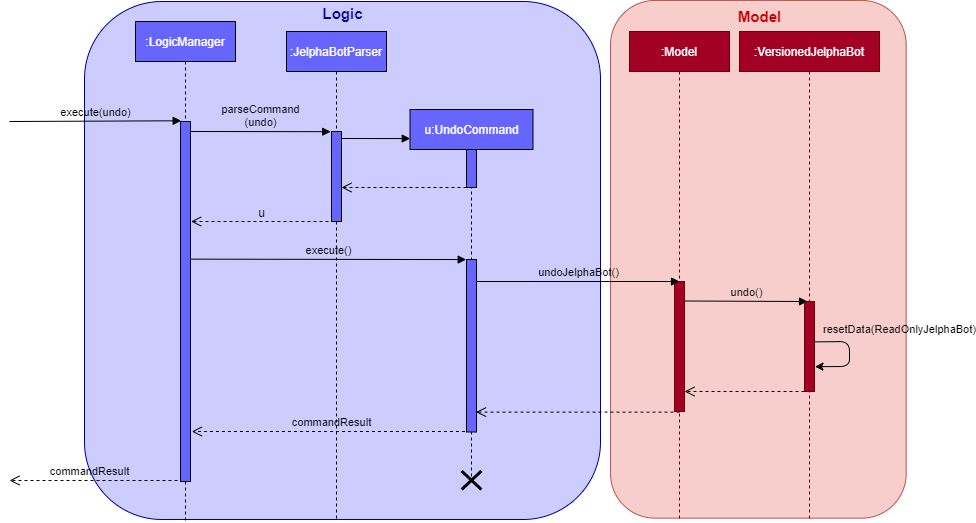

The diagram above was exported from draw.io. Its source (the exported page's mxGraphModel, read from the mxfile embedded in the PNG):
<mxGraphModel dx="1006" dy="636" grid="1" gridSize="10" guides="1" tooltips="1" connect="1" arrows="1" fold="1" page="1" pageScale="1" pageWidth="1100" pageHeight="850" background="#ffffff" math="0" shadow="0">
  <root>
    <mxCell id="0" />
    <mxCell id="1" parent="0" />
    <mxCell id="XIMg-hXaSXd9ASsC19z6-50" value="" style="rounded=1;whiteSpace=wrap;html=1;shadow=0;fillColor=#CCCCFF;strokeColor=#000099;" parent="1" vertex="1">
      <mxGeometry x="135" y="82" width="516" height="518" as="geometry" />
    </mxCell>
    <mxCell id="XIMg-hXaSXd9ASsC19z6-1" value="" style="rounded=1;whiteSpace=wrap;html=1;shadow=0;rotation=-90;fillColor=#f8cecc;strokeColor=#b85450;" parent="1" vertex="1">
      <mxGeometry x="550" y="192" width="517.7" height="295.6" as="geometry" />
    </mxCell>
    <mxCell id="XIMg-hXaSXd9ASsC19z6-18" value="execute(undo)" style="html=1;verticalAlign=bottom;endArrow=block;fillColor=#4D9900;entryX=0.067;entryY=-0.002;entryDx=0;entryDy=0;entryPerimeter=0;labelBackgroundColor=none;" parent="1" target="XIMg-hXaSXd9ASsC19z6-19" edge="1">
      <mxGeometry width="80" relative="1" as="geometry">
        <mxPoint x="60" y="202" as="sourcePoint" />
        <mxPoint x="219.5" y="202" as="targetPoint" />
      </mxGeometry>
    </mxCell>
    <mxCell id="XIMg-hXaSXd9ASsC19z6-43" value="commandResult" style="html=1;verticalAlign=bottom;endArrow=open;dashed=1;endSize=8;fillColor=#4D9900;labelBackgroundColor=none;" parent="1" edge="1">
      <mxGeometry relative="1" as="geometry">
        <mxPoint x="521.5" y="512" as="sourcePoint" />
        <mxPoint x="242.32352941176464" y="512" as="targetPoint" />
      </mxGeometry>
    </mxCell>
    <mxCell id="XIMg-hXaSXd9ASsC19z6-51" value="&lt;font color=&quot;#000099&quot; size=&quot;1&quot;&gt;&lt;b style=&quot;font-size: 15px&quot;&gt;Logic&lt;/b&gt;&lt;/font&gt;" style="text;html=1;align=center;verticalAlign=middle;resizable=0;points=[];autosize=1;" parent="1" vertex="1">
      <mxGeometry x="363" y="84" width="60" height="20" as="geometry" />
    </mxCell>
    <mxCell id="XIMg-hXaSXd9ASsC19z6-21" value="&lt;font color=&quot;#ffffff&quot;&gt;:JelphaBotParser&lt;/font&gt;" style="shape=umlLifeline;perimeter=lifelinePerimeter;whiteSpace=wrap;html=1;container=1;collapsible=0;recursiveResize=0;outlineConnect=0;shadow=0;fillColor=#6666FF;" parent="1" vertex="1">
      <mxGeometry x="337" y="112" width="100" height="488" as="geometry" />
    </mxCell>
    <mxCell id="XIMg-hXaSXd9ASsC19z6-26" value="" style="html=1;verticalAlign=bottom;endArrow=block;fillColor=#4D9900;entryX=0.002;entryY=0.079;entryDx=0;entryDy=0;entryPerimeter=0;" parent="XIMg-hXaSXd9ASsC19z6-21" target="XIMg-hXaSXd9ASsC19z6-25" edge="1">
      <mxGeometry width="80" relative="1" as="geometry">
        <mxPoint x="54" y="107" as="sourcePoint" />
        <mxPoint x="150" y="110" as="targetPoint" />
      </mxGeometry>
    </mxCell>
    <mxCell id="Jgb-Pqbh4HCpnUlxuzG9-2" value="" style="group" parent="XIMg-hXaSXd9ASsC19z6-21" vertex="1" connectable="0">
      <mxGeometry x="45" y="100" width="10" height="90" as="geometry" />
    </mxCell>
    <mxCell id="XIMg-hXaSXd9ASsC19z6-22" value="" style="html=1;points=[];perimeter=orthogonalPerimeter;shadow=0;fillColor=#6666FF;" parent="Jgb-Pqbh4HCpnUlxuzG9-2" vertex="1">
      <mxGeometry width="10" height="90" as="geometry" />
    </mxCell>
    <mxCell id="XIMg-hXaSXd9ASsC19z6-25" value="&lt;font color=&quot;#ffffff&quot;&gt;u:UndoCommand&lt;/font&gt;" style="shape=umlLifeline;perimeter=lifelinePerimeter;whiteSpace=wrap;html=1;container=1;collapsible=0;recursiveResize=0;outlineConnect=0;shadow=0;fillColor=#6666FF;" parent="1" vertex="1">
      <mxGeometry x="460.5" y="190" width="123" height="368" as="geometry" />
    </mxCell>
    <mxCell id="XIMg-hXaSXd9ASsC19z6-20" value="parseCommand&lt;br&gt;(undo)" style="html=1;verticalAlign=bottom;endArrow=block;fillColor=#4D9900;entryX=-0.086;entryY=0.002;entryDx=0;entryDy=0;entryPerimeter=0;labelBackgroundColor=none;" parent="1" target="XIMg-hXaSXd9ASsC19z6-22" edge="1">
      <mxGeometry width="80" relative="1" as="geometry">
        <mxPoint x="241" y="212" as="sourcePoint" />
        <mxPoint x="347" y="212" as="targetPoint" />
        <Array as="points" />
      </mxGeometry>
    </mxCell>
    <mxCell id="bfJtrRkvlipkshoRrTFM-21" value="" style="shape=umlDestroy;whiteSpace=wrap;html=1;strokeWidth=3;fillColor=#ffffff;" parent="1" vertex="1">
      <mxGeometry x="512.13" y="551.5" width="19.73" height="18.5" as="geometry" />
    </mxCell>
    <mxCell id="bfJtrRkvlipkshoRrTFM-26" value="" style="html=1;verticalAlign=bottom;endArrow=open;dashed=1;endSize=8;fillColor=#4D9900;labelBackgroundColor=none;" parent="1" edge="1">
      <mxGeometry relative="1" as="geometry">
        <mxPoint x="391" y="302" as="sourcePoint" />
        <mxPoint x="241.5" y="302" as="targetPoint" />
      </mxGeometry>
    </mxCell>
    <mxCell id="bfJtrRkvlipkshoRrTFM-27" value="u" style="text;html=1;align=center;verticalAlign=middle;resizable=0;points=[];labelBackgroundColor=none;" parent="bfJtrRkvlipkshoRrTFM-26" vertex="1" connectable="0">
      <mxGeometry x="0.0685" y="-1" relative="1" as="geometry">
        <mxPoint y="-9" as="offset" />
      </mxGeometry>
    </mxCell>
    <mxCell id="bfJtrRkvlipkshoRrTFM-28" value="execute()" style="html=1;verticalAlign=bottom;endArrow=block;fillColor=#4D9900;labelBackgroundColor=none;entryX=-0.032;entryY=0.412;entryDx=0;entryDy=0;entryPerimeter=0;" parent="1" edge="1">
      <mxGeometry width="80" relative="1" as="geometry">
        <mxPoint x="241.99999999999977" y="339.64" as="sourcePoint" />
        <mxPoint x="516.6800000000001" y="340.06999999999994" as="targetPoint" />
      </mxGeometry>
    </mxCell>
    <mxCell id="bfJtrRkvlipkshoRrTFM-41" value="commandResult" style="html=1;verticalAlign=bottom;endArrow=open;dashed=1;endSize=8;fillColor=#4D9900;labelBackgroundColor=none;" parent="1" edge="1">
      <mxGeometry x="0.0476" relative="1" as="geometry">
        <mxPoint x="228" y="561" as="sourcePoint" />
        <mxPoint x="60.003529411764646" y="561" as="targetPoint" />
        <mxPoint as="offset" />
      </mxGeometry>
    </mxCell>
    <mxCell id="CRFllINkAK9Av57KFuXg-1" value=":Model" style="shape=umlLifeline;perimeter=lifelinePerimeter;whiteSpace=wrap;html=1;container=1;collapsible=0;recursiveResize=0;outlineConnect=0;shadow=0;fillColor=#a20025;strokeColor=#6F0000;fontColor=#ffffff;" parent="1" vertex="1">
      <mxGeometry x="680" y="112" width="100" height="488" as="geometry" />
    </mxCell>
    <mxCell id="CRFllINkAK9Av57KFuXg-2" value="" style="html=1;points=[];perimeter=orthogonalPerimeter;shadow=0;fillColor=#a20025;strokeColor=#6F0000;fontColor=#ffffff;" parent="CRFllINkAK9Av57KFuXg-1" vertex="1">
      <mxGeometry x="45.01" y="250" width="10" height="130" as="geometry" />
    </mxCell>
    <mxCell id="CRFllINkAK9Av57KFuXg-4" value="" style="html=1;verticalAlign=bottom;endArrow=open;dashed=1;endSize=8;fillColor=#4D9900;" parent="1" edge="1">
      <mxGeometry relative="1" as="geometry">
        <mxPoint x="516.9999999999998" y="268" as="sourcePoint" />
        <mxPoint x="392" y="268" as="targetPoint" />
      </mxGeometry>
    </mxCell>
    <mxCell id="CRFllINkAK9Av57KFuXg-13" value="&lt;font style=&quot;font-size: 20px&quot; color=&quot;#cc0000&quot;&gt;&lt;b style=&quot;font-size: 15px&quot;&gt;Model&lt;/b&gt;&lt;/font&gt;" style="text;html=1;align=center;verticalAlign=middle;resizable=0;points=[];autosize=1;" parent="1" vertex="1">
      <mxGeometry x="780" y="85" width="60" height="20" as="geometry" />
    </mxCell>
    <mxCell id="XIMg-hXaSXd9ASsC19z6-17" value="&lt;font color=&quot;#ffffff&quot;&gt;:LogicManager&lt;/font&gt;" style="shape=umlLifeline;perimeter=lifelinePerimeter;whiteSpace=wrap;html=1;container=1;collapsible=0;recursiveResize=0;outlineConnect=0;shadow=0;fillColor=#6666FF;" parent="1" vertex="1">
      <mxGeometry x="186" y="102" width="100" height="500" as="geometry" />
    </mxCell>
    <mxCell id="XIMg-hXaSXd9ASsC19z6-19" value="" style="html=1;points=[];perimeter=orthogonalPerimeter;shadow=0;fillColor=#6666FF;" parent="1" vertex="1">
      <mxGeometry x="231" y="202" width="10" height="360" as="geometry" />
    </mxCell>
    <mxCell id="bfJtrRkvlipkshoRrTFM-16" value="" style="group" parent="1" vertex="1" connectable="0">
      <mxGeometry x="517" y="340" width="10" height="230" as="geometry" />
    </mxCell>
    <mxCell id="bfJtrRkvlipkshoRrTFM-15" value="" style="group" parent="bfJtrRkvlipkshoRrTFM-16" vertex="1" connectable="0">
      <mxGeometry width="10" height="172.5" as="geometry" />
    </mxCell>
    <mxCell id="XIMg-hXaSXd9ASsC19z6-32" value="&lt;span style=&quot;color: rgba(0 , 0 , 0 , 0) ; font-family: monospace ; font-size: 0px&quot;&gt;%3CmxGraphModel%3E%3Croot%3E%3CmxCell%20id%3D%220%22%2F%3E%3CmxCell%20id%3D%221%22%20parent%3D%220%22%2F%3E%3CmxCell%20id%3D%222%22%20value%3D%22%22%20style%3D%22shape%3DumlDestroy%3BwhiteSpace%3Dwrap%3Bhtml%3D1%3BstrokeWidth%3D3%3BfillColor%3D%23ffffff%3B%22%20vertex%3D%221%22%20parent%3D%221%22%3E%3CmxGeometry%20x%3D%22562%22%20y%3D%22420%22%20width%3D%2230%22%20height%3D%2230%22%20as%3D%22geometry%22%2F%3E%3C%2FmxCell%3E%3C%2Froot%3E%3C%2FmxGraphModel%3E&lt;/span&gt;" style="html=1;points=[];perimeter=orthogonalPerimeter;shadow=0;fillColor=#6666FF;" parent="bfJtrRkvlipkshoRrTFM-15" vertex="1">
      <mxGeometry width="10" height="172.5" as="geometry" />
    </mxCell>
    <mxCell id="XIMg-hXaSXd9ASsC19z6-27" value="" style="html=1;points=[];perimeter=orthogonalPerimeter;shadow=0;fillColor=#6666FF;" parent="1" vertex="1">
      <mxGeometry x="517" y="230" width="10" height="38" as="geometry" />
    </mxCell>
    <mxCell id="Jgb-Pqbh4HCpnUlxuzG9-5" value="undoJelphaBot()" style="html=1;verticalAlign=bottom;endArrow=block;fillColor=#4D9900;labelBackgroundColor=none;" parent="1" edge="1">
      <mxGeometry width="80" relative="1" as="geometry">
        <mxPoint x="527" y="362" as="sourcePoint" />
        <mxPoint x="730" y="362" as="targetPoint" />
      </mxGeometry>
    </mxCell>
    <mxCell id="Jgb-Pqbh4HCpnUlxuzG9-6" value="" style="html=1;verticalAlign=bottom;endArrow=open;dashed=1;endSize=8;fillColor=#4D9900;" parent="1" edge="1">
      <mxGeometry relative="1" as="geometry">
        <mxPoint x="729.9999999999998" y="492.6" as="sourcePoint" />
        <mxPoint x="526.5" y="492.5999999999999" as="targetPoint" />
      </mxGeometry>
    </mxCell>
    <mxCell id="Jgb-Pqbh4HCpnUlxuzG9-7" value=":VersionedJelphaBot" style="shape=umlLifeline;perimeter=lifelinePerimeter;whiteSpace=wrap;html=1;container=1;collapsible=0;recursiveResize=0;outlineConnect=0;shadow=0;fillColor=#a20025;strokeColor=#6F0000;fontColor=#ffffff;" parent="1" vertex="1">
      <mxGeometry x="790" y="112" width="140" height="490" as="geometry" />
    </mxCell>
    <mxCell id="Jgb-Pqbh4HCpnUlxuzG9-8" value="" style="html=1;points=[];perimeter=orthogonalPerimeter;shadow=0;fillColor=#a20025;strokeColor=#6F0000;fontColor=#ffffff;" parent="Jgb-Pqbh4HCpnUlxuzG9-7" vertex="1">
      <mxGeometry x="65" y="270" width="10" height="90" as="geometry" />
    </mxCell>
    <mxCell id="Jgb-Pqbh4HCpnUlxuzG9-10" value="resetData(ReadOnlyJelphaBot)" style="endArrow=classic;html=1;labelBackgroundColor=none;exitX=0.997;exitY=0.449;exitDx=0;exitDy=0;exitPerimeter=0;entryX=1.05;entryY=0.724;entryDx=0;entryDy=0;entryPerimeter=0;" parent="Jgb-Pqbh4HCpnUlxuzG9-7" source="Jgb-Pqbh4HCpnUlxuzG9-8" target="Jgb-Pqbh4HCpnUlxuzG9-8" edge="1">
      <mxGeometry x="-0.2588" y="51" width="50" height="50" relative="1" as="geometry">
        <mxPoint x="80" y="298" as="sourcePoint" />
        <mxPoint x="130" y="248" as="targetPoint" />
        <Array as="points">
          <mxPoint x="110" y="310" />
          <mxPoint x="110" y="335" />
        </Array>
        <mxPoint x="-1" y="-12" as="offset" />
      </mxGeometry>
    </mxCell>
    <mxCell id="Jgb-Pqbh4HCpnUlxuzG9-9" value="undo()" style="html=1;verticalAlign=bottom;endArrow=block;fillColor=#4D9900;labelBackgroundColor=none;" parent="1" edge="1">
      <mxGeometry width="80" relative="1" as="geometry">
        <mxPoint x="735" y="381.5" as="sourcePoint" />
        <mxPoint x="858" y="382" as="targetPoint" />
      </mxGeometry>
    </mxCell>
    <mxCell id="Jgb-Pqbh4HCpnUlxuzG9-12" value="" style="html=1;verticalAlign=bottom;endArrow=open;dashed=1;endSize=8;fillColor=#4D9900;" parent="1" edge="1">
      <mxGeometry relative="1" as="geometry">
        <mxPoint x="855" y="472" as="sourcePoint" />
        <mxPoint x="735" y="472" as="targetPoint" />
      </mxGeometry>
    </mxCell>
  </root>
</mxGraphModel>